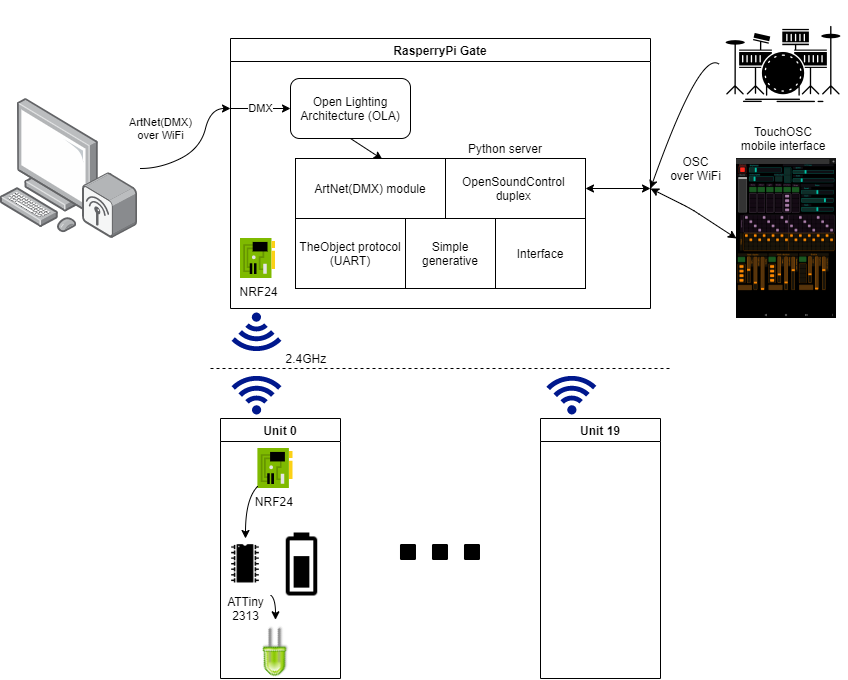

The diagram above was exported from draw.io. Its source (the exported page's mxGraphModel, read from the mxfile embedded in the PNG):
<mxGraphModel dx="1038" dy="531" grid="1" gridSize="10" guides="1" tooltips="1" connect="1" arrows="1" fold="1" page="1" pageScale="1" pageWidth="1100" pageHeight="850" math="0" shadow="0">
  <root>
    <mxCell id="0" />
    <mxCell id="1" parent="0" />
    <mxCell id="tH74dICNoaccqBPXsKmJ-3" value="RasperryPi Gate" style="swimlane;" parent="1" vertex="1">
      <mxGeometry x="240" y="150" width="420" height="270" as="geometry">
        <mxRectangle x="370" y="150" width="90" height="23" as="alternateBounds" />
      </mxGeometry>
    </mxCell>
    <mxCell id="tH74dICNoaccqBPXsKmJ-5" value="Open Lighting Architecture (OLA)" style="rounded=1;whiteSpace=wrap;html=1;" parent="tH74dICNoaccqBPXsKmJ-3" vertex="1">
      <mxGeometry x="60" y="40" width="120" height="60" as="geometry" />
    </mxCell>
    <mxCell id="tH74dICNoaccqBPXsKmJ-8" value="" style="rounded=0;whiteSpace=wrap;html=1;" parent="tH74dICNoaccqBPXsKmJ-3" vertex="1">
      <mxGeometry x="65" y="120" width="290" height="130" as="geometry" />
    </mxCell>
    <mxCell id="tH74dICNoaccqBPXsKmJ-10" value="" style="curved=1;endArrow=classic;html=1;exitX=0.5;exitY=1;exitDx=0;exitDy=0;entryX=0.579;entryY=0.013;entryDx=0;entryDy=0;entryPerimeter=0;" parent="tH74dICNoaccqBPXsKmJ-3" source="tH74dICNoaccqBPXsKmJ-5" target="tH74dICNoaccqBPXsKmJ-11" edge="1">
      <mxGeometry width="50" height="50" relative="1" as="geometry">
        <mxPoint x="150" y="170" as="sourcePoint" />
        <mxPoint x="200" y="120" as="targetPoint" />
        <Array as="points" />
      </mxGeometry>
    </mxCell>
    <mxCell id="tH74dICNoaccqBPXsKmJ-11" value="ArtNet(DMX) module" style="rounded=0;whiteSpace=wrap;html=1;" parent="tH74dICNoaccqBPXsKmJ-3" vertex="1">
      <mxGeometry x="65" y="120" width="150" height="60" as="geometry" />
    </mxCell>
    <mxCell id="tH74dICNoaccqBPXsKmJ-12" value="OpenSoundControl &lt;br&gt;duplex&amp;nbsp;" style="rounded=0;whiteSpace=wrap;html=1;" parent="tH74dICNoaccqBPXsKmJ-3" vertex="1">
      <mxGeometry x="215" y="120" width="140" height="60" as="geometry" />
    </mxCell>
    <mxCell id="tH74dICNoaccqBPXsKmJ-13" value="TheObject protocol&lt;br&gt;(UART)" style="rounded=0;whiteSpace=wrap;html=1;" parent="tH74dICNoaccqBPXsKmJ-3" vertex="1">
      <mxGeometry x="65" y="180" width="110" height="70" as="geometry" />
    </mxCell>
    <mxCell id="tH74dICNoaccqBPXsKmJ-14" value="Interface" style="rounded=0;whiteSpace=wrap;html=1;" parent="tH74dICNoaccqBPXsKmJ-3" vertex="1">
      <mxGeometry x="265" y="180" width="90" height="70" as="geometry" />
    </mxCell>
    <mxCell id="tH74dICNoaccqBPXsKmJ-15" value="Simple generative" style="rounded=0;whiteSpace=wrap;html=1;" parent="tH74dICNoaccqBPXsKmJ-3" vertex="1">
      <mxGeometry x="175" y="180" width="90" height="70" as="geometry" />
    </mxCell>
    <mxCell id="tH74dICNoaccqBPXsKmJ-18" value="DMX&lt;br&gt;" style="endArrow=classic;html=1;entryX=0;entryY=0.5;entryDx=0;entryDy=0;" parent="tH74dICNoaccqBPXsKmJ-3" target="tH74dICNoaccqBPXsKmJ-5" edge="1">
      <mxGeometry width="50" height="50" relative="1" as="geometry">
        <mxPoint y="70" as="sourcePoint" />
        <mxPoint x="10" y="70" as="targetPoint" />
      </mxGeometry>
    </mxCell>
    <mxCell id="tH74dICNoaccqBPXsKmJ-22" value="" style="endArrow=classic;startArrow=classic;html=1;exitX=1;exitY=0.5;exitDx=0;exitDy=0;" parent="tH74dICNoaccqBPXsKmJ-3" source="tH74dICNoaccqBPXsKmJ-12" edge="1">
      <mxGeometry width="50" height="50" relative="1" as="geometry">
        <mxPoint x="390" y="170" as="sourcePoint" />
        <mxPoint x="420" y="150" as="targetPoint" />
      </mxGeometry>
    </mxCell>
    <mxCell id="tH74dICNoaccqBPXsKmJ-27" value="Python server" style="text;html=1;strokeColor=none;fillColor=none;align=center;verticalAlign=middle;whiteSpace=wrap;rounded=0;" parent="tH74dICNoaccqBPXsKmJ-3" vertex="1">
      <mxGeometry x="230" y="100" width="90" height="20" as="geometry" />
    </mxCell>
    <mxCell id="tH74dICNoaccqBPXsKmJ-49" value="NRF24" style="aspect=fixed;html=1;points=[];align=center;image;fontSize=12;image=img/lib/mscae/NetworkInterfaceCard.svg;" parent="tH74dICNoaccqBPXsKmJ-3" vertex="1">
      <mxGeometry x="10" y="200" width="35.2" height="40" as="geometry" />
    </mxCell>
    <mxCell id="tH74dICNoaccqBPXsKmJ-6" value="" style="points=[];aspect=fixed;html=1;align=center;shadow=0;dashed=0;image;image=img/lib/allied_telesis/computer_and_terminals/Personal_Computer_Wireless.svg;" parent="1" vertex="1">
      <mxGeometry x="10" y="210" width="137.38" height="140" as="geometry" />
    </mxCell>
    <mxCell id="tH74dICNoaccqBPXsKmJ-26" value="" style="shape=image;verticalLabelPosition=bottom;labelBackgroundColor=#ffffff;verticalAlign=top;aspect=fixed;imageAspect=0;image=data:image/png,(base64 omitted: 15264 chars);" parent="1" vertex="1">
      <mxGeometry x="746" y="270" width="100" height="160" as="geometry" />
    </mxCell>
    <mxCell id="tH74dICNoaccqBPXsKmJ-31" value="" style="endArrow=classic;startArrow=classic;html=1;entryX=0;entryY=0.5;entryDx=0;entryDy=0;" parent="1" target="tH74dICNoaccqBPXsKmJ-26" edge="1">
      <mxGeometry width="50" height="50" relative="1" as="geometry">
        <mxPoint x="660" y="300" as="sourcePoint" />
        <mxPoint x="710" y="255" as="targetPoint" />
        <Array as="points">
          <mxPoint x="700" y="320" />
        </Array>
      </mxGeometry>
    </mxCell>
    <mxCell id="tH74dICNoaccqBPXsKmJ-34" value="" style="shape=image;html=1;verticalAlign=top;verticalLabelPosition=bottom;labelBackgroundColor=#ffffff;imageAspect=0;aspect=fixed;image=https://cdn2.iconfinder.com/data/icons/analytic-investment-and-balanced-scorecard/512/408_drum_drums_instrument_kit_musical_sound_design_producstion-128.png" parent="1" vertex="1">
      <mxGeometry x="729" y="112" width="128" height="128" as="geometry" />
    </mxCell>
    <mxCell id="tH74dICNoaccqBPXsKmJ-35" value="" style="curved=1;endArrow=classic;html=1;exitX=0;exitY=0.5;exitDx=0;exitDy=0;" parent="1" source="tH74dICNoaccqBPXsKmJ-34" edge="1">
      <mxGeometry width="50" height="50" relative="1" as="geometry">
        <mxPoint x="680" y="210" as="sourcePoint" />
        <mxPoint x="660" y="300" as="targetPoint" />
        <Array as="points">
          <mxPoint x="710" y="160" />
        </Array>
      </mxGeometry>
    </mxCell>
    <mxCell id="tH74dICNoaccqBPXsKmJ-38" value="ArtNet(DMX)&lt;br&gt;over WiFi" style="curved=1;endArrow=classic;html=1;" parent="1" edge="1">
      <mxGeometry x="-0.3984" y="36" width="50" height="50" relative="1" as="geometry">
        <mxPoint x="150" y="280" as="sourcePoint" />
        <mxPoint x="240" y="220" as="targetPoint" />
        <Array as="points">
          <mxPoint x="170" y="280" />
          <mxPoint x="210" y="260" />
          <mxPoint x="220" y="220" />
        </Array>
        <mxPoint as="offset" />
      </mxGeometry>
    </mxCell>
    <mxCell id="tH74dICNoaccqBPXsKmJ-41" value="TouchOSC mobile interface" style="text;html=1;strokeColor=none;fillColor=none;align=center;verticalAlign=middle;whiteSpace=wrap;rounded=0;" parent="1" vertex="1">
      <mxGeometry x="746" y="240" width="94" height="19" as="geometry" />
    </mxCell>
    <mxCell id="tH74dICNoaccqBPXsKmJ-47" value="" style="aspect=fixed;pointerEvents=1;shadow=0;dashed=0;html=1;strokeColor=none;labelPosition=center;verticalLabelPosition=bottom;verticalAlign=top;align=center;fillColor=#00188D;shape=mxgraph.mscae.enterprise.wireless_connection;rotation=90;" parent="1" vertex="1">
      <mxGeometry x="245" y="420" width="42" height="50" as="geometry" />
    </mxCell>
    <mxCell id="tH74dICNoaccqBPXsKmJ-53" value="Unit 0" style="swimlane;" parent="1" vertex="1">
      <mxGeometry x="230" y="530" width="120" height="260" as="geometry" />
    </mxCell>
    <mxCell id="tH74dICNoaccqBPXsKmJ-46" value="" style="shape=image;html=1;verticalAlign=top;verticalLabelPosition=bottom;labelBackgroundColor=#ffffff;imageAspect=0;aspect=fixed;image=https://cdn2.iconfinder.com/data/icons/fatcow/32x32/led.png;rotation=-135;" parent="tH74dICNoaccqBPXsKmJ-53" vertex="1">
      <mxGeometry x="34" y="210" width="42" height="42" as="geometry" />
    </mxCell>
    <mxCell id="tH74dICNoaccqBPXsKmJ-55" value="NRF24&amp;nbsp;" style="aspect=fixed;html=1;points=[];align=center;image;fontSize=12;image=img/lib/mscae/NetworkInterfaceCard.svg;" parent="tH74dICNoaccqBPXsKmJ-53" vertex="1">
      <mxGeometry x="37.4" y="30" width="35.2" height="40" as="geometry" />
    </mxCell>
    <mxCell id="tH74dICNoaccqBPXsKmJ-56" value="ATTiny&lt;br&gt;2313" style="shape=image;html=1;verticalAlign=top;verticalLabelPosition=bottom;labelBackgroundColor=#ffffff;imageAspect=0;aspect=fixed;image=https://cdn3.iconfinder.com/data/icons/electronic-devices-vol-1-1/36/computer_chip_electronic_circuit_solicon_integrated-128.png" parent="tH74dICNoaccqBPXsKmJ-53" vertex="1">
      <mxGeometry y="120" width="50" height="50" as="geometry" />
    </mxCell>
    <mxCell id="tH74dICNoaccqBPXsKmJ-61" value="" style="curved=1;endArrow=classic;html=1;entryX=0.5;entryY=0;entryDx=0;entryDy=0;" parent="tH74dICNoaccqBPXsKmJ-53" source="tH74dICNoaccqBPXsKmJ-55" target="tH74dICNoaccqBPXsKmJ-56" edge="1">
      <mxGeometry width="50" height="50" relative="1" as="geometry">
        <mxPoint x="150" y="100" as="sourcePoint" />
        <mxPoint x="200" y="50" as="targetPoint" />
        <Array as="points">
          <mxPoint x="25" y="80" />
        </Array>
      </mxGeometry>
    </mxCell>
    <mxCell id="tH74dICNoaccqBPXsKmJ-58" value="" style="shape=image;html=1;verticalAlign=top;verticalLabelPosition=bottom;labelBackgroundColor=#ffffff;imageAspect=0;aspect=fixed;image=https://cdn2.iconfinder.com/data/icons/freecns-cumulus/16/519973-036_Battery-128.png;rotation=-90;" parent="1" vertex="1">
      <mxGeometry x="280" y="643.5" width="63" height="63" as="geometry" />
    </mxCell>
    <mxCell id="tH74dICNoaccqBPXsKmJ-63" value="" style="curved=1;endArrow=classic;html=1;exitX=0;exitY=0;exitDx=0;exitDy=0;entryX=1;entryY=1;entryDx=0;entryDy=0;" parent="1" source="tH74dICNoaccqBPXsKmJ-58" target="tH74dICNoaccqBPXsKmJ-46" edge="1">
      <mxGeometry width="50" height="50" relative="1" as="geometry">
        <mxPoint x="390" y="710" as="sourcePoint" />
        <mxPoint x="440" y="660" as="targetPoint" />
        <Array as="points">
          <mxPoint x="285" y="710" />
        </Array>
      </mxGeometry>
    </mxCell>
    <mxCell id="tH74dICNoaccqBPXsKmJ-64" value="" style="shape=image;html=1;verticalAlign=top;verticalLabelPosition=bottom;labelBackgroundColor=#ffffff;imageAspect=0;aspect=fixed;image=https://cdn3.iconfinder.com/data/icons/virtual-notebook/128/button_switch-128.png" parent="1" vertex="1">
      <mxGeometry x="386" y="600" width="128" height="128" as="geometry" />
    </mxCell>
    <mxCell id="tH74dICNoaccqBPXsKmJ-66" value="Unit 19" style="swimlane;startSize=23;" parent="1" vertex="1">
      <mxGeometry x="550" y="530" width="120" height="260" as="geometry" />
    </mxCell>
    <mxCell id="tH74dICNoaccqBPXsKmJ-67" value="" style="aspect=fixed;pointerEvents=1;shadow=0;dashed=0;html=1;strokeColor=none;labelPosition=center;verticalLabelPosition=bottom;verticalAlign=top;align=center;fillColor=#00188D;shape=mxgraph.mscae.enterprise.wireless_connection;rotation=-90;" parent="1" vertex="1">
      <mxGeometry x="245" y="480" width="42" height="50" as="geometry" />
    </mxCell>
    <mxCell id="tH74dICNoaccqBPXsKmJ-68" value="" style="aspect=fixed;pointerEvents=1;shadow=0;dashed=0;html=1;strokeColor=none;labelPosition=center;verticalLabelPosition=bottom;verticalAlign=top;align=center;fillColor=#00188D;shape=mxgraph.mscae.enterprise.wireless_connection;rotation=-91;" parent="1" vertex="1">
      <mxGeometry x="560" y="480" width="42" height="50" as="geometry" />
    </mxCell>
    <mxCell id="tH74dICNoaccqBPXsKmJ-69" value="" style="endArrow=none;dashed=1;html=1;" parent="1" edge="1">
      <mxGeometry width="50" height="50" relative="1" as="geometry">
        <mxPoint x="220" y="480" as="sourcePoint" />
        <mxPoint x="680" y="480" as="targetPoint" />
      </mxGeometry>
    </mxCell>
    <mxCell id="tH74dICNoaccqBPXsKmJ-70" value="2.4GHz&amp;nbsp;" style="text;html=1;align=center;verticalAlign=middle;resizable=0;points=[];autosize=1;" parent="1" vertex="1">
      <mxGeometry x="287" y="460" width="60" height="20" as="geometry" />
    </mxCell>
    <mxCell id="tH74dICNoaccqBPXsKmJ-71" value="OSC&lt;br&gt;over WiFi" style="text;html=1;align=center;verticalAlign=middle;resizable=0;points=[];autosize=1;" parent="1" vertex="1">
      <mxGeometry x="670" y="265" width="70" height="30" as="geometry" />
    </mxCell>
  </root>
</mxGraphModel>